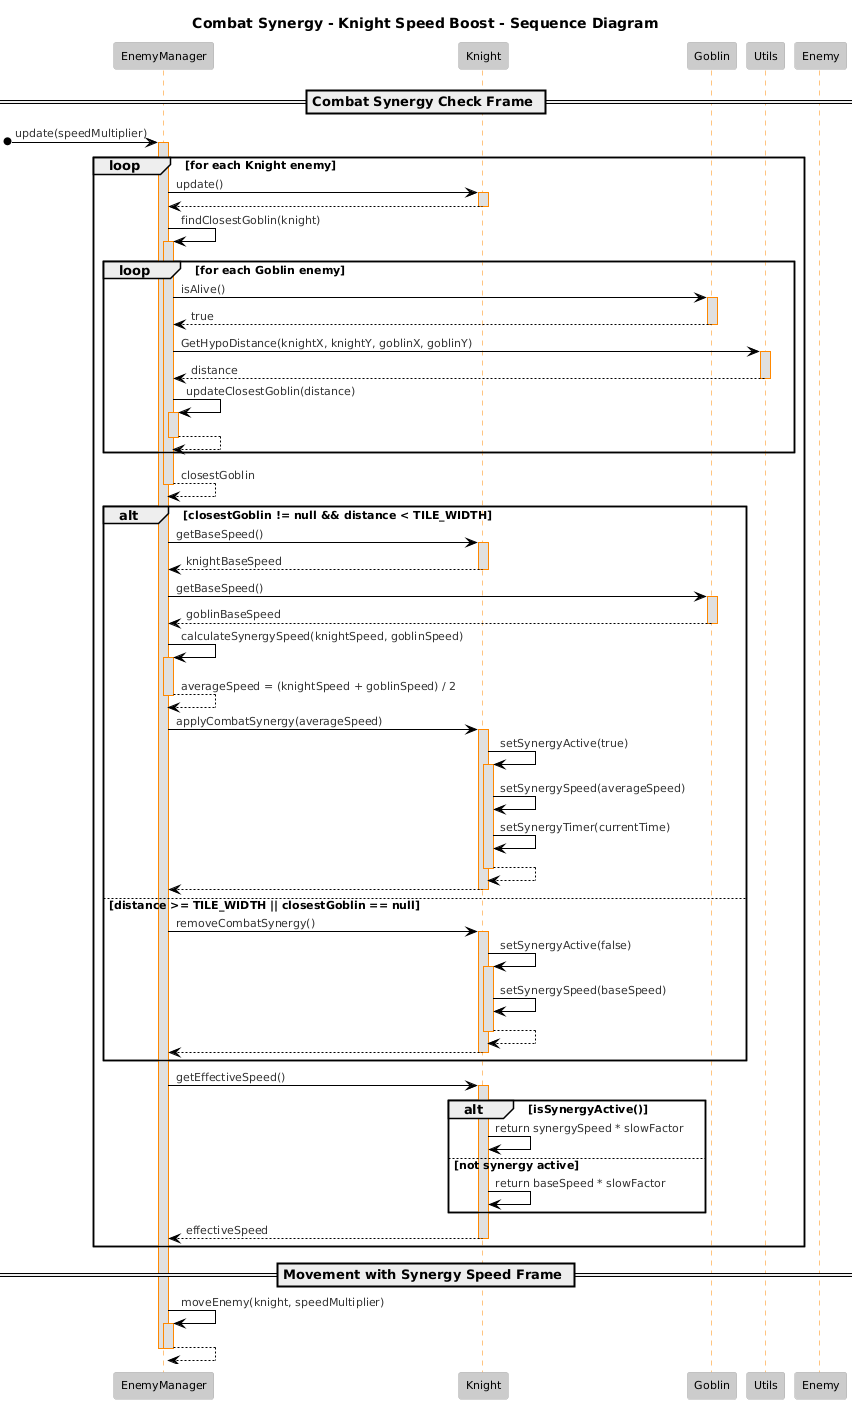

The diagram above was rendered by PlantUML. Its source (embedded in the PNG):
@startuml
!theme reddress-lightorange

title Combat Synergy - Knight Speed Boost - Sequence Diagram

participant "EnemyManager" as EnemyManager
participant "Knight" as Knight
participant "Goblin" as Goblin
participant "Utils" as Utils
participant "Enemy" as Enemy

== Combat Synergy Check Frame ==
[o-> EnemyManager : update(speedMultiplier)
activate EnemyManager

loop for each Knight enemy
    EnemyManager -> Knight : update()
    activate Knight
    Knight --> EnemyManager
    deactivate Knight
    
    EnemyManager -> EnemyManager : findClosestGoblin(knight)
    activate EnemyManager
    
    loop for each Goblin enemy
        EnemyManager -> Goblin : isAlive()
        activate Goblin
        Goblin --> EnemyManager : true
        deactivate Goblin
        
        EnemyManager -> Utils : GetHypoDistance(knightX, knightY, goblinX, goblinY)
        activate Utils
        Utils --> EnemyManager : distance
        deactivate Utils
        
        EnemyManager -> EnemyManager : updateClosestGoblin(distance)
        activate EnemyManager
        EnemyManager --> EnemyManager
        deactivate EnemyManager
    end
    
    EnemyManager --> EnemyManager : closestGoblin
    deactivate EnemyManager
    
    alt closestGoblin != null && distance < TILE_WIDTH
        EnemyManager -> Knight : getBaseSpeed()
        activate Knight
        Knight --> EnemyManager : knightBaseSpeed
        deactivate Knight
        
        EnemyManager -> Goblin : getBaseSpeed()
        activate Goblin
        Goblin --> EnemyManager : goblinBaseSpeed
        deactivate Goblin
        
        EnemyManager -> EnemyManager : calculateSynergySpeed(knightSpeed, goblinSpeed)
        activate EnemyManager
        EnemyManager --> EnemyManager : averageSpeed = (knightSpeed + goblinSpeed) / 2
        deactivate EnemyManager
        
        EnemyManager -> Knight : applyCombatSynergy(averageSpeed)
        activate Knight
        Knight -> Knight : setSynergyActive(true)
        activate Knight
        Knight -> Knight : setSynergySpeed(averageSpeed)
        Knight -> Knight : setSynergyTimer(currentTime)
        Knight --> Knight
        deactivate Knight
        Knight --> EnemyManager
        deactivate Knight
        
    else distance >= TILE_WIDTH || closestGoblin == null
        EnemyManager -> Knight : removeCombatSynergy()
        activate Knight
        Knight -> Knight : setSynergyActive(false)
        activate Knight
        Knight -> Knight : setSynergySpeed(baseSpeed)
        Knight --> Knight
        deactivate Knight
        Knight --> EnemyManager
        deactivate Knight
    end
    
    EnemyManager -> Knight : getEffectiveSpeed()
    activate Knight
    
    alt isSynergyActive()
        Knight -> Knight : return synergySpeed * slowFactor
    else not synergy active
        Knight -> Knight : return baseSpeed * slowFactor
    end
    
    Knight --> EnemyManager : effectiveSpeed
    deactivate Knight
end

== Movement with Synergy Speed Frame ==
EnemyManager -> EnemyManager : moveEnemy(knight, speedMultiplier)
activate EnemyManager
EnemyManager --> EnemyManager
deactivate EnemyManager

deactivate EnemyManager
@enduml